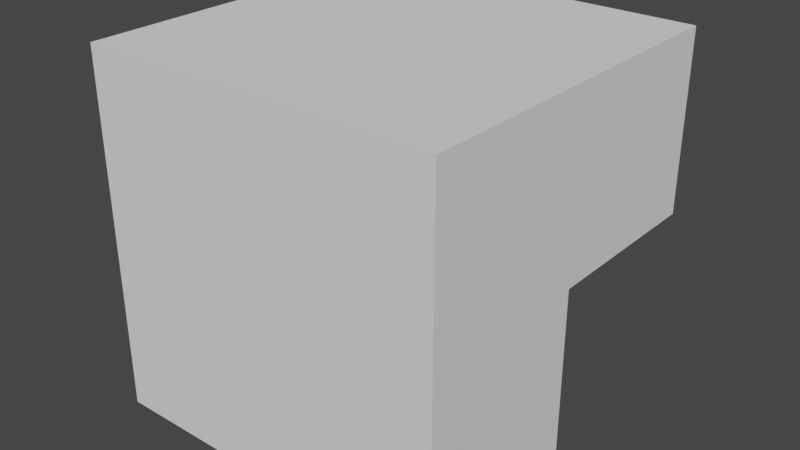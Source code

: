 # Source: untitled.blend  (saved by Blender 3.5.10; exported with 4.5.12 LTS)
import bpy
from mathutils import Matrix  # noqa: F401  (used for matrix-valued properties, if any)

bpy.ops.wm.read_factory_settings(use_empty=True)
scene = bpy.context.scene
scene.name = 'Scene'

# ---- collections
col_collection = bpy.data.collections.new('Collection'); scene.collection.children.link(col_collection)

# ---- world
world_world = bpy.data.worlds.new('World'); scene.world = world_world
world_world.use_nodes = True; world_world.node_tree.nodes.clear()
_N = world_world.node_tree.nodes; _L = world_world.node_tree.links
n0 = _N.new('ShaderNodeOutputWorld'); n0.name = 'World Output'; n0.location = (300, 300)
n1 = _N.new('ShaderNodeBackground'); n1.name = 'Background'; n1.location = (10, 300)
n1.inputs[0].default_value = (0.05088, 0.05088, 0.05088, 1.0)
_L.new(n1.outputs[0], n0.inputs[0])
n0.is_active_output = True
world_world.color = (0.05088, 0.05088, 0.05088)
world_world.use_sun_shadow = False
world_world.sun_shadow_jitter_overblur = 0.0

# ---- meshes
me_cube_014 = bpy.data.meshes.new('Cube.014')
me_cube_014.from_pydata([(-4.0, -4.0, -4.0), (4.0, -4.0, -4.0), (-4.0, 0.0, -4.0), (4.0, 0.0, -4.0)], [], [(2, 0, 1, 3)])
_uv = me_cube_014.uv_layers.new(name='UVMap')
_uv.uv.foreach_set('vector', [0.0, 0.0, 0.375, 1.0, 0.375, 0.75, 0.0, 0.0])
me_cube_014.update()
me_cube_015 = bpy.data.meshes.new('Cube.015')
me_cube_015.from_pydata([(-4.0, -4.0, -4.0), (-4.0, -4.0, 4.0), (4.0, -4.0, -4.0), (4.0, -4.0, 4.0)], [], [(2, 0, 1, 3)])
_uv = me_cube_015.uv_layers.new(name='UVMap')
_uv.uv.foreach_set('vector', [0.375, 0.75, 0.375, 1.0, 0.5, 1.0, 0.5, 0.75])
me_cube_015.update()
me_cube_016 = bpy.data.meshes.new('Cube.016')
me_cube_016.from_pydata([(4.0, -4.0, -4.0), (4.0, -4.0, 4.0), (4.0, 4.0, 4.0), (4.0, 0.0, -4.0), (4.0, 4.0, 0.0), (4.0, 0.0, 0.0)], [], [(4, 5, 1, 2), (0, 1, 5, 3)])
_uv = me_cube_016.uv_layers.new(name='UVMap')
_uv.uv.foreach_set('vector', [0.0, 0.0, 0.5, 0.625, 0.625, 0.625, 0.625, 0.5, 0.375, 0.75, 0.5, 0.75, 0.0, 0.0, 0.0, 0.0])
me_cube_016.update()
me_cube_017 = bpy.data.meshes.new('Cube.017')
me_cube_017.from_pydata([(-4.0, -4.0, -4.0), (-4.0, -4.0, 4.0), (-4.0, 4.0, 4.0), (-4.0, 0.0, -4.0), (-4.0, 4.0, 0.0), (-4.0, 0.0, 0.0)], [], [(2, 1, 5, 4), (0, 3, 5, 1)])
_uv = me_cube_017.uv_layers.new(name='UVMap')
_uv.uv.foreach_set('vector', [0.875, 0.5, 0.875, 0.625, 0.5, 0.125, 0.0, 0.0, 0.375, 1.0, 0.0, 0.0, 0.5, 0.125, 0.5, 1.0])
me_cube_017.update()
me_cube_018 = bpy.data.meshes.new('Cube.018')
me_cube_018.from_pydata([(-4.0, -4.0, 4.0), (-4.0, 4.0, 4.0), (4.0, -4.0, 4.0), (4.0, 4.0, 4.0)], [], [(3, 2, 0, 1)])
_uv = me_cube_018.uv_layers.new(name='UVMap')
_uv.uv.foreach_set('vector', [0.625, 0.5, 0.625, 0.625, 0.875, 0.625, 0.875, 0.5])
me_cube_018.update()
me_cube_019 = bpy.data.meshes.new('Cube.019')
me_cube_019.from_pydata([(-4.0, 4.0, 4.0), (4.0, 4.0, 4.0), (-4.0, 4.0, 0.0), (4.0, 4.0, 0.0)], [], [(0, 2, 3, 1)])
_uv = me_cube_019.uv_layers.new(name='UVMap')
_uv.uv.foreach_set('vector', [0.875, 0.5, 0.0, 0.0, 0.0, 0.0, 0.625, 0.5])
me_cube_019.update()
me_cube_020 = bpy.data.meshes.new('Cube.020')
me_cube_020.from_pydata([(-4.0, 4.0, 0.0), (4.0, 4.0, 0.0), (4.0, 0.0, 0.0), (-4.0, 0.0, 0.0)], [], [(1, 0, 3, 2)])
_uv = me_cube_020.uv_layers.new(name='UVMap')
_uv.uv.foreach_set('vector', [0.0, 0.0, 0.0, 0.0, 0.0, 0.0, 0.5, 0.625])
me_cube_020.update()
me_cube_021 = bpy.data.meshes.new('Cube.021')
me_cube_021.from_pydata([(-4.0, 0.0, -4.0), (4.0, 0.0, -4.0), (4.0, 0.0, 0.0), (-4.0, 0.0, 0.0)], [], [(0, 1, 2, 3)])
_uv = me_cube_021.uv_layers.new(name='UVMap')
_uv.uv.foreach_set('vector', [0.0, 0.0, 0.0, 0.0, 0.0, 0.0, 0.0, 0.0])
me_cube_021.update()

# ---- objects
ob_cube_014 = bpy.data.objects.new('Cube.014', me_cube_014)
ob_cube_001 = bpy.data.objects.new('Cube.001', me_cube_015)
ob_cube_002 = bpy.data.objects.new('Cube.002', me_cube_016)
ob_cube_003 = bpy.data.objects.new('Cube.003', me_cube_017)
ob_cube_004 = bpy.data.objects.new('Cube.004', me_cube_018)
ob_cube_005 = bpy.data.objects.new('Cube.005', me_cube_019)
ob_cube_006 = bpy.data.objects.new('Cube.006', me_cube_020)
ob_cube_007 = bpy.data.objects.new('Cube.007', me_cube_021)

# ---- transforms, parenting, visibility, modifiers, constraints
ob_cube_014.location = (0.0, 0.0, 0.0)
ob_cube_001.location = (0.0, 0.0, 0.0)
ob_cube_002.location = (0.0, 0.0, 0.0)
ob_cube_003.location = (0.0, 0.0, 0.0)
ob_cube_004.location = (0.0, 0.0, 0.0)
ob_cube_005.location = (0.0, 0.0, 0.0)
ob_cube_006.location = (0.0, 0.0, 0.0)
ob_cube_007.location = (0.0, 0.0, 0.0)

# ---- collection membership
col_collection.objects.link(ob_cube_014)
col_collection.objects.link(ob_cube_001)
col_collection.objects.link(ob_cube_002)
col_collection.objects.link(ob_cube_003)
col_collection.objects.link(ob_cube_004)
col_collection.objects.link(ob_cube_005)
col_collection.objects.link(ob_cube_006)
col_collection.objects.link(ob_cube_007)

# ---- scene / render settings (as saved in the file)
scene.frame_start = 1; scene.frame_end = 250; scene.frame_set(1)
scene.render.engine = 'BLENDER_EEVEE_NEXT'
scene.cycles.sampling_pattern = 'TABULATED_SOBOL'
scene.view_settings.view_transform = 'Filmic'
bpy.context.view_layer.update()

# ---- added for rendering (the .blend has no active camera and no usable light): camera, sun
cam_auto = bpy.data.cameras.new('AutoCamera')
cam_auto.lens = 50.0
cam_auto.sensor_width = 36.0
cam_auto.clip_end = 1000.0
ob_auto_camera = bpy.data.objects.new('AutoCamera', cam_auto)
scene.collection.objects.link(ob_auto_camera)
ob_auto_camera.location = (12.8203, -15.3843, 10.2562)
ob_auto_camera.rotation_euler = (1.09748, -7.21219e-08, 0.694738)
scene.camera = ob_auto_camera
light_auto_sun = bpy.data.lights.new('AutoSun', 'SUN')
light_auto_sun.energy = 3.0
light_auto_sun.angle = 0.0523599
ob_auto_sun = bpy.data.objects.new('AutoSun', light_auto_sun)
scene.collection.objects.link(ob_auto_sun)
ob_auto_sun.rotation_euler = (0.872665, 0.174533, 0.523599)
bpy.context.view_layer.update()
